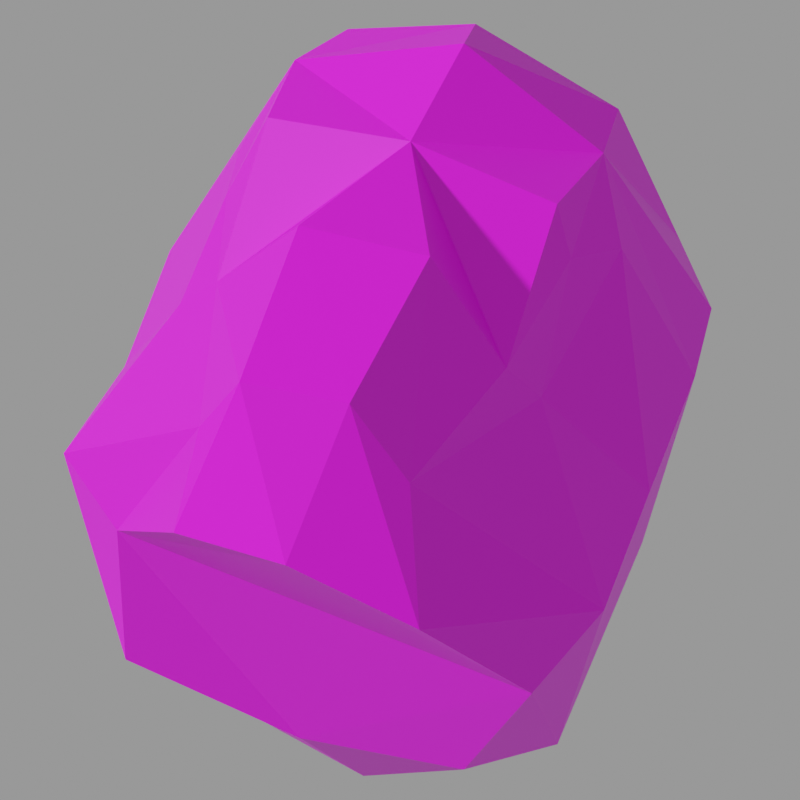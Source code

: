 # Source: h_player.mdl.blend  (saved by Blender 4.5.90; exported with 4.5.12 LTS)
import bpy
from mathutils import Matrix  # noqa: F401  (used for matrix-valued properties, if any)

bpy.ops.wm.read_factory_settings(use_empty=True)
scene = bpy.context.scene
scene.name = 'Empty'

# ---- images (referenced by path relative to the original .blend; pixels are not part of the script)
import os
ASSET_DIR = os.environ.get("B2B_ASSET_DIR", "")  # directory of the original .blend (textures are referenced by path, not embedded)
HERE = os.path.dirname(os.path.abspath(__file__))  # packed textures are extracted next to this script under _unpacked/

def load_image(name, relpath, width, height, colorspace="sRGB"):
    """Load a texture the original file referenced (path relative to the .blend, or extracted next to this script)."""
    p = next((c for c in (os.path.join(HERE, relpath), os.path.join(ASSET_DIR, relpath)) if relpath and os.path.exists(c)), "")
    if p:
        img = bpy.data.images.load(p, check_existing=True)
        img.name = name
    else:  # same state as the original file: an image datablock whose file is absent (Cycles renders it pink)
        img = bpy.data.images.new(name, width, height)
        img.source = "FILE"
        img.filepath = "//" + (relpath or name)
    img.colorspace_settings.name = colorspace
    return img
img_h_player_mdl_0_png = load_image('h_player.mdl.0.png', 'textures/h_player.mdl.0.png', 1024, 1024, 'sRGB')

# ---- materials (node trees are filled in below, after node groups)
mat_skin0 = bpy.data.materials.new('skin0')
mat_skin0.diffuse_color = (1.0, 1.0, 1.0, 1.0)
mat_skin0.roughness = 1.0
mat_skin0.specular_intensity = 0.0
mat_skin0.metallic = 1.0

# ---- material node trees
mat_skin0.use_nodes = True; mat_skin0.node_tree.nodes.clear()
_N = mat_skin0.node_tree.nodes; _L = mat_skin0.node_tree.links
n0 = _N.new('ShaderNodeOutputMaterial'); n0.name = 'Material Output'; n0.location = (235, 2)
n1 = _N.new('ShaderNodeTexImage'); n1.name = 'Image Texture'; n1.location = (-313, 2)
n1.image = img_h_player_mdl_0_png
n1.interpolation = 'Closest'
n2 = _N.new('ShaderNodeBsdfPrincipled'); n2.name = 'Principled BSDF'; n2.location = (-42, 2)
_L.new(n1.outputs[0], n2.inputs[0])
_L.new(n2.outputs[0], n0.inputs[0])
n0.is_active_output = True

# ---- cameras
cam_camera = bpy.data.cameras.new('Camera')
cam_camera.type = 'ORTHO'
cam_camera.ortho_scale = 15.02

# ---- meshes
me_h_player = bpy.data.meshes.new('h_player')
me_h_player.from_pydata([(-0.02733, -3.113, 12.58), (-2.075, -3.507, 11.93), (-0.189, -0.2238, 13.12), (-2.56, -0.2238, 13.47), (-0.5662, -3.945, 10.74), (0.9426, -3.507, 11.21), (-2.776, -5.171, 7.237), (-0.9434, -5.565, 6.702), (-3.368, -3.945, 2.011), (-1.536, -4.339, 1.477), (-4.069, -0.6178, 0.7047), (-2.021, -0.6178, -0.3641), (-4.338, -3.507, 3.377), (-5.685, -0.6178, 2.367), (-4.015, 3.103, 2.367), (-2.506, 3.497, 1.18), (-3.799, 4.329, 6.88), (-2.129, 4.767, 6.88), (2.99, -1.056, 13.59), (2.505, 1.44, 13.41), (-0.5123, 2.666, 12.4), (-2.56, 2.666, 11.75), (-2.776, -5.171, 7.237), (-3.584, -3.113, 11.45), (-3.799, -4.777, 6.88), (-5.524, 2.272, 3.555), (-4.069, 2.272, 11.27), (-3.907, -0.6178, 12.46), (-3.799, -4.777, 6.88), (-4.985, 3.103, 7.058), (-3.799, 4.329, 6.88), (-4.985, 3.103, 7.058), (2.99, -3.507, 10.21), (1.913, -5.171, 6.524), (0.7271, 5.161, 6.702), (-2.129, 4.767, 6.88), (0.7271, 5.161, 6.702), (-1.59, 3.497, 10.44), (1.966, 3.497, 9.849), (2.182, 3.935, 0.4672), (3.583, 5.555, 6.465), (3.368, -3.945, 0.289), (4.607, -5.171, 6.821), (5.792, -3.507, 6.643), (5.092, 4.767, 5.277), (4.715, -0.2238, 1.239), (2.667, 3.103, 11.21), (6.008, 2.666, 11.16), (6.062, 1.44, 12.88), (3.583, 5.555, 6.465), (1.913, -5.171, 6.524), (4.607, -5.171, 6.821), (5.415, -3.507, 2.605), (8.056, 1.046, 10.15), (7.679, -1.45, 9.493), (4.553, 3.103, 1.774), (8.056, 1.046, 10.15), (7.679, -1.45, 9.493), (6.547, -0.6178, 13.0), (6.547, -1.45, 11.33), (2.829, 0.214, -1.552), (3.152, -2.675, 11.39), (-0.189, 3.103, 11.39), (-0.9434, -5.565, 6.702), (-4.985, 3.103, 7.058), (-5.47, 1.046, 6.94), (-5.47, -0.6178, 6.94), (-5.47, -0.6178, 6.94), (-3.799, -4.777, 6.88), (-5.47, -2.675, 6.94), (-3.799, -4.777, 6.88), (-5.47, -2.675, 6.94), (-4.985, 3.103, 7.058), (-5.47, 1.046, 6.94), (7.355, 3.497, 8.78), (8.056, 1.046, 10.15), (7.355, 3.497, 8.78), (4.553, 3.103, 1.774), (4.715, -0.2238, 1.239), (5.092, 4.767, 5.277), (5.415, -3.507, 2.605), (5.792, -3.507, 6.643), (5.092, 4.767, 5.277), (5.792, -3.507, 6.643)], [], [(0, 2, 1), (3, 1, 2), (5, 1, 4), (0, 1, 5), (8, 7, 6), (9, 7, 8), (10, 9, 8), (11, 9, 10), (12, 10, 8), (13, 10, 12), (14, 11, 10), (15, 11, 14), (16, 15, 14), (17, 15, 16), (19, 2, 18), (21, 2, 20), (3, 2, 21), (23, 22, 1), (24, 22, 23), (13, 14, 10), (25, 14, 13), (26, 3, 21), (27, 3, 26), (28, 8, 6), (12, 8, 28), (25, 16, 14), (29, 16, 25), (31, 21, 30), (26, 21, 31), (27, 1, 3), (23, 1, 27), (5, 4, 32), (9, 33, 7), (34, 15, 17), (37, 36, 35), (38, 36, 37), (40, 39, 34), (34, 39, 15), (42, 33, 41), (45, 44, 43), (19, 47, 46), (48, 47, 19), (41, 33, 9), (38, 47, 49), (47, 38, 46), (51, 32, 50), (43, 52, 45), (43, 44, 53), (53, 54, 43), (44, 45, 55), (58, 57, 56), (59, 57, 58), (60, 15, 39), (11, 15, 60), (60, 9, 11), (41, 9, 60), (58, 61, 59), (18, 61, 58), (61, 18, 2), (48, 18, 58), (19, 18, 48), (38, 49, 36), (38, 37, 62), (63, 32, 4), (50, 32, 63), (32, 59, 61), (32, 61, 5), (20, 46, 62), (65, 26, 64), (66, 13, 12), (67, 27, 26), (67, 23, 27), (69, 12, 68), (71, 70, 23), (73, 72, 25), (66, 25, 13), (74, 53, 44), (48, 58, 75), (76, 48, 75), (47, 48, 76), (77, 60, 39), (78, 60, 77), (79, 39, 40), (77, 39, 79), (80, 42, 41), (81, 42, 80), (78, 41, 60), (80, 41, 78), (76, 49, 47), (82, 49, 76), (83, 59, 51), (57, 59, 83), (20, 2, 46), (2, 19, 46), (0, 61, 2), (35, 21, 37), (30, 21, 35), (22, 63, 1), (4, 1, 63), (0, 5, 61), (62, 46, 38), (32, 51, 59), (26, 65, 67), (66, 73, 25), (12, 69, 66), (67, 71, 23), (62, 21, 20), (37, 21, 62)])
_uv = me_h_player.uv_layers.new(name='h_player')
_uv.uv.foreach_set('vector', [0.1797, 0.5234, 0.2891, 0.5234, 0.1953, 0.6172, 0.2891, 0.6328, 0.1953, 0.6172, 0.2891, 0.5234, 0.1641, 0.5078, 0.1953, 0.6172, 0.1641, 0.5703, 0.1797, 0.5234, 0.1953, 0.6172, 0.1641, 0.5078, 0.6484, 0.4922, 0.5703, 0.4453, 0.5703, 0.5078, 0.6328, 0.4297, 0.5703, 0.4453, 0.6484, 0.4922, 0.7266, 0.4922, 0.6328, 0.4297, 0.6484, 0.4922, 0.7266, 0.4297, 0.6328, 0.4297, 0.7266, 0.4922, 0.6641, 0.5547, 0.7266, 0.4922, 0.6484, 0.4922, 0.7266, 0.5547, 0.7266, 0.4922, 0.6641, 0.5547, 0.8203, 0.4922, 0.7266, 0.4297, 0.7266, 0.4922, 0.8359, 0.4297, 0.7266, 0.4297, 0.8203, 0.4922, 0.8828, 0.5078, 0.8359, 0.4297, 0.8203, 0.4922, 0.8984, 0.4453, 0.8359, 0.4297, 0.8828, 0.5078, 0.3203, 0.3828, 0.2891, 0.5234, 0.2422, 0.3828, 0.3828, 0.6172, 0.2891, 0.5234, 0.3984, 0.5234, 0.2891, 0.6328, 0.2891, 0.5234, 0.3828, 0.6172, 0.2109, 0.6953, 0.1172, 0.6484, 0.1953, 0.6172, 0.1484, 0.6953, 0.1172, 0.6484, 0.2109, 0.6953, 0.7266, 0.5547, 0.8203, 0.4922, 0.7266, 0.4922, 0.7891, 0.5547, 0.8203, 0.4922, 0.7266, 0.5547, 0.3672, 0.6953, 0.2891, 0.6328, 0.3828, 0.6172, 0.2891, 0.6953, 0.2891, 0.6328, 0.3672, 0.6953, 0.5859, 0.5547, 0.6484, 0.4922, 0.5703, 0.5078, 0.6641, 0.5547, 0.6484, 0.4922, 0.5859, 0.5547, 0.7891, 0.5547, 0.8828, 0.5078, 0.8203, 0.4922, 0.8672, 0.5547, 0.8828, 0.5078, 0.7891, 0.5547, 0.3984, 0.6953, 0.3828, 0.6172, 0.4453, 0.6484, 0.3672, 0.6953, 0.3828, 0.6172, 0.3984, 0.6953, 0.2891, 0.6953, 0.1953, 0.6172, 0.2891, 0.6328, 0.2109, 0.6953, 0.1953, 0.6172, 0.2891, 0.6953, 0.1641, 0.5078, 0.1641, 0.5703, 0.1641, 0.4141, 0.6328, 0.4297, 0.5703, 0.3359, 0.5703, 0.4453, 0.8984, 0.3359, 0.8359, 0.4297, 0.8984, 0.4453, 0.3984, 0.5703, 0.4453, 0.4297, 0.4453, 0.5703, 0.3984, 0.4141, 0.4453, 0.4297, 0.3984, 0.5703, 0.8984, 0.1797, 0.8359, 0.2109, 0.8984, 0.3359, 0.8984, 0.3359, 0.8359, 0.2109, 0.8359, 0.4297, 0.5703, 0.1797, 0.5703, 0.3359, 0.6328, 0.2109, 0.8672, 0.8203, 0.6484, 0.9297, 0.6484, 0.6797, 0.3203, 0.3828, 0.3359, 0.2109, 0.3984, 0.3828, 0.3203, 0.2109, 0.3359, 0.2109, 0.3203, 0.3828, 0.6328, 0.2109, 0.5703, 0.3359, 0.6328, 0.4297, 0.3984, 0.4141, 0.3359, 0.2109, 0.4453, 0.3203, 0.3359, 0.2109, 0.3984, 0.4141, 0.3984, 0.3828, 0.1172, 0.3203, 0.1641, 0.4141, 0.1172, 0.4297, 0.6484, 0.6797, 0.8359, 0.7109, 0.8672, 0.8203, 0.6484, 0.6797, 0.6484, 0.9297, 0.4297, 0.7891, 0.4297, 0.7891, 0.4922, 0.7109, 0.6484, 0.6797, 0.6484, 0.9297, 0.8672, 0.8203, 0.8203, 0.9141, 0.2422, 0.2109, 0.2109, 0.1797, 0.2734, 0.1641, 0.2266, 0.2109, 0.2109, 0.1797, 0.2422, 0.2109, 0.7266, 0.2109, 0.8359, 0.4297, 0.8359, 0.2109, 0.7266, 0.4297, 0.8359, 0.4297, 0.7266, 0.2109, 0.7266, 0.2109, 0.6328, 0.4297, 0.7266, 0.4297, 0.6328, 0.2109, 0.6328, 0.4297, 0.7266, 0.2109, 0.2422, 0.2109, 0.1797, 0.3828, 0.2266, 0.2109, 0.2422, 0.3828, 0.1797, 0.3828, 0.2422, 0.2109, 0.1797, 0.3828, 0.2422, 0.3828, 0.2891, 0.5234, 0.3203, 0.2109, 0.2422, 0.3828, 0.2422, 0.2109, 0.3203, 0.3828, 0.2422, 0.3828, 0.3203, 0.2109, 0.3984, 0.4141, 0.4453, 0.3203, 0.4453, 0.4297, 0.3984, 0.4141, 0.3984, 0.5703, 0.3984, 0.5078, 0.1172, 0.5703, 0.1641, 0.4141, 0.1641, 0.5703, 0.1172, 0.4297, 0.1641, 0.4141, 0.1172, 0.5703, 0.1641, 0.4141, 0.2266, 0.2109, 0.1797, 0.3828, 0.1641, 0.4141, 0.1797, 0.3828, 0.1641, 0.5078, 0.3984, 0.5234, 0.3984, 0.3828, 0.3984, 0.5078, 0.3203, 0.7266, 0.3672, 0.6953, 0.3828, 0.7266, 0.7266, 0.5859, 0.7266, 0.5547, 0.6641, 0.5547, 0.2891, 0.7266, 0.2891, 0.6953, 0.3672, 0.6953, 0.2891, 0.7266, 0.2109, 0.6953, 0.2891, 0.6953, 0.6797, 0.5859, 0.6641, 0.5547, 0.6328, 0.5859, 0.2266, 0.7266, 0.1953, 0.7266, 0.2109, 0.6953, 0.7734, 0.5859, 0.8203, 0.5859, 0.7891, 0.5547, 0.7266, 0.5859, 0.7891, 0.5547, 0.7266, 0.5547, 0.4766, 0.8672, 0.4297, 0.7891, 0.6484, 0.9297, 0.3203, 0.2109, 0.2422, 0.2109, 0.3047, 0.1641, 0.3672, 0.1797, 0.3203, 0.2109, 0.3047, 0.1641, 0.3359, 0.2109, 0.3203, 0.2109, 0.3672, 0.1797, 0.8203, 0.1484, 0.7266, 0.2109, 0.8359, 0.2109, 0.7266, 0.1484, 0.7266, 0.2109, 0.8203, 0.1484, 0.8984, 0.1484, 0.8359, 0.2109, 0.8984, 0.1797, 0.8203, 0.1484, 0.8359, 0.2109, 0.8984, 0.1484, 0.6328, 0.1484, 0.5703, 0.1797, 0.6328, 0.2109, 0.5703, 0.1484, 0.5703, 0.1797, 0.6328, 0.1484, 0.7266, 0.1484, 0.6328, 0.2109, 0.7266, 0.2109, 0.6328, 0.1484, 0.6328, 0.2109, 0.7266, 0.1484, 0.3672, 0.1797, 0.4453, 0.3203, 0.3359, 0.2109, 0.4453, 0.2891, 0.4453, 0.3203, 0.3672, 0.1797, 0.1172, 0.2891, 0.2266, 0.2109, 0.1172, 0.3203, 0.2109, 0.1797, 0.2266, 0.2109, 0.1172, 0.2891, 0.3984, 0.5234, 0.2891, 0.5234, 0.3984, 0.3828, 0.2891, 0.5234, 0.3203, 0.3828, 0.3984, 0.3828, 0.1797, 0.5234, 0.1797, 0.3828, 0.2891, 0.5234, 0.4453, 0.5703, 0.3828, 0.6172, 0.3984, 0.5703, 0.4453, 0.6484, 0.3828, 0.6172, 0.4453, 0.5703, 0.1172, 0.6484, 0.1172, 0.5703, 0.1953, 0.6172, 0.1641, 0.5703, 0.1953, 0.6172, 0.1172, 0.5703, 0.1797, 0.5234, 0.1641, 0.5078, 0.1797, 0.3828, 0.3984, 0.5078, 0.3984, 0.3828, 0.3984, 0.4141, 0.1641, 0.4141, 0.1172, 0.3203, 0.2266, 0.2109, 0.3672, 0.6953, 0.3203, 0.7266, 0.2891, 0.7266, 0.7266, 0.5859, 0.7734, 0.5859, 0.7891, 0.5547, 0.6641, 0.5547, 0.6797, 0.5859, 0.7266, 0.5859, 0.2891, 0.7266, 0.2266, 0.7266, 0.2109, 0.6953, 0.3984, 0.5078, 0.3828, 0.6172, 0.3984, 0.5234, 0.3984, 0.5703, 0.3828, 0.6172, 0.3984, 0.5078])
me_h_player.materials.append(mat_skin0)
me_h_player.update()

# ---- objects
ob_h_player = bpy.data.objects.new('h_player', me_h_player)
ob_camera = bpy.data.objects.new('Camera', cam_camera)

# ---- transforms, parenting, visibility, modifiers, constraints
ob_h_player.location = (0.0, 0.0, 0.0)
ob_camera.location = (9.624, 4.156, 17.92)
ob_camera.rotation_euler = (0.7252, -1.035e-06, 2.009)

# ---- collection membership
scene.collection.objects.link(ob_h_player)
scene.collection.objects.link(ob_camera)

# ---- scene / render settings (as saved in the file)
scene.camera = ob_camera
scene.frame_start = 1; scene.frame_end = 1; scene.frame_set(1)
scene.render.engine = 'CYCLES'
scene.render.image_settings.exr_codec = 'NONE'
scene.render.resolution_x = 256
scene.render.resolution_y = 256
scene.render.simplify_subdivision_render = 0
scene.render.simplify_child_particles_render = 0.0
scene.cycles.denoising_use_gpu = True
scene.eevee.use_shadows = False
scene.eevee.ray_tracing_options.trace_max_roughness = 0.0
scene.view_settings.view_transform = 'Filmic'
bpy.context.view_layer.update()

# ---- added for rendering (the .blend has no usable light): sun + grey world if the file has none
light_auto_sun = bpy.data.lights.new('AutoSun', 'SUN')
light_auto_sun.energy = 3.0
light_auto_sun.angle = 0.0523599
ob_auto_sun = bpy.data.objects.new('AutoSun', light_auto_sun)
scene.collection.objects.link(ob_auto_sun)
ob_auto_sun.rotation_euler = (0.872665, 0.174533, 0.523599)
if scene.world is None:
    world_auto = bpy.data.worlds.new('AutoWorld')
    world_auto.color = (0.3, 0.3, 0.3)
    scene.world = world_auto
bpy.context.view_layer.update()
